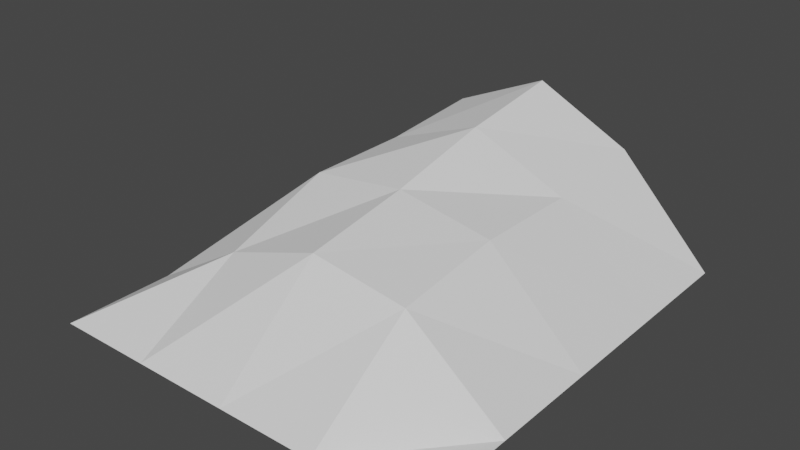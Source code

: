 # Source: Blanket.blend  (saved by Blender 3.3.6; exported with 4.5.12 LTS)
import bpy
from mathutils import Matrix  # noqa: F401  (used for matrix-valued properties, if any)

bpy.ops.wm.read_factory_settings(use_empty=True)
scene = bpy.context.scene
scene.name = 'Scene'

# ---- collections
col_collection = bpy.data.collections.new('Collection'); scene.collection.children.link(col_collection)

# ---- world
world_world = bpy.data.worlds.new('World'); scene.world = world_world
world_world.use_nodes = True; world_world.node_tree.nodes.clear()
_N = world_world.node_tree.nodes; _L = world_world.node_tree.links
n0 = _N.new('ShaderNodeOutputWorld'); n0.name = 'World Output'; n0.location = (300, 300)
n1 = _N.new('ShaderNodeBackground'); n1.name = 'Background'; n1.location = (10, 300)
n1.inputs[0].default_value = (0.05088, 0.05088, 0.05088, 1.0)
_L.new(n1.outputs[0], n0.inputs[0])
n0.is_active_output = True
world_world.color = (0.05088, 0.05088, 0.05088)
world_world.use_sun_shadow = False
world_world.sun_shadow_jitter_overblur = 0.0

# ---- meshes
me_plane = bpy.data.meshes.new('Plane')
me_plane.from_pydata([(-0.7154, -0.8106, 0.0), (0.7154, -0.8106, 0.0), (-0.7154, 0.8106, 0.0), (0.7154, 0.8106, 0.0), (-0.7154, 0.4053, 0.0), (-0.7154, 0.0, 0.0), (-0.7154, -0.4053, 0.0), (-0.3577, -0.8106, 0.0), (0.0, -0.8106, 0.0), (0.3577, -0.8106, 0.0), (0.7154, -0.4053, 0.0), (0.7154, 0.0, 0.0), (0.7154, 0.4053, 0.0), (0.3577, 0.8106, 0.3716), (0.0, 0.8106, 0.5472), (-0.3577, 0.8106, 0.3904), (-0.3577, -0.4053, 0.2178), (-0.3577, 0.0, 0.3575), (-0.3577, 0.4053, 0.3575), (0.0, -0.4053, 0.3391), (0.0, 0.0, 0.4023), (0.0, 0.4053, 0.4912), (0.3577, -0.4053, 0.2866), (0.3577, 0.0, 0.3387), (0.3577, 0.4053, 0.3331)], [], [(24, 12, 3, 13), (4, 18, 15, 2), (18, 21, 14, 15), (21, 24, 13, 14), (0, 7, 16, 6), (6, 16, 17, 5), (5, 17, 18, 4), (7, 8, 19, 16), (16, 19, 20, 17), (17, 20, 21, 18), (8, 9, 22, 19), (19, 22, 23, 20), (20, 23, 24, 21), (9, 1, 10, 22), (22, 10, 11, 23), (23, 11, 12, 24)])
_uv = me_plane.uv_layers.new(name='UVMap')
_uv.uv.foreach_set('vector', [0.75, 0.75, 1.0, 0.75, 1.0, 1.0, 0.75, 1.0, 0.0, 0.75, 0.25, 0.75, 0.25, 1.0, 0.0, 1.0, 0.25, 0.75, 0.5, 0.75, 0.5, 1.0, 0.25, 1.0, 0.5, 0.75, 0.75, 0.75, 0.75, 1.0, 0.5, 1.0, 0.0, 0.0, 0.25, 0.0, 0.25, 0.25, 0.0, 0.25, 0.0, 0.25, 0.25, 0.25, 0.25, 0.5, 0.0, 0.5, 0.0, 0.5, 0.25, 0.5, 0.25, 0.75, 0.0, 0.75, 0.25, 0.0, 0.5, 0.0, 0.5, 0.25, 0.25, 0.25, 0.25, 0.25, 0.5, 0.25, 0.5, 0.5, 0.25, 0.5, 0.25, 0.5, 0.5, 0.5, 0.5, 0.75, 0.25, 0.75, 0.5, 0.0, 0.75, 0.0, 0.75, 0.25, 0.5, 0.25, 0.5, 0.25, 0.75, 0.25, 0.75, 0.5, 0.5, 0.5, 0.5, 0.5, 0.75, 0.5, 0.75, 0.75, 0.5, 0.75, 0.75, 0.0, 1.0, 0.0, 1.0, 0.25, 0.75, 0.25, 0.75, 0.25, 1.0, 0.25, 1.0, 0.5, 0.75, 0.5, 0.75, 0.5, 1.0, 0.5, 1.0, 0.75, 0.75, 0.75])
me_plane.update()

# ---- objects
ob_plane = bpy.data.objects.new('Plane', me_plane)

# ---- transforms, parenting, visibility, modifiers, constraints
ob_plane.location = (0.0, 0.0, 0.0)

# ---- collection membership
col_collection.objects.link(ob_plane)

# ---- scene / render settings (as saved in the file)
scene.frame_start = 1; scene.frame_end = 250; scene.frame_set(1)
scene.render.engine = 'BLENDER_EEVEE_NEXT'
scene.cycles.sampling_pattern = 'TABULATED_SOBOL'
scene.cycles.use_light_tree = False
scene.view_settings.view_transform = 'Filmic'
bpy.context.view_layer.update()

# ---- added for rendering (the .blend has no active camera and no usable light): camera, sun
cam_auto = bpy.data.cameras.new('AutoCamera')
cam_auto.lens = 50.0
cam_auto.sensor_width = 36.0
cam_auto.clip_end = 1000.0
ob_auto_camera = bpy.data.objects.new('AutoCamera', cam_auto)
scene.collection.objects.link(ob_auto_camera)
ob_auto_camera.location = (2.06369, -2.47643, 1.92457)
ob_auto_camera.rotation_euler = (1.09748, -7.21219e-08, 0.694738)
scene.camera = ob_auto_camera
light_auto_sun = bpy.data.lights.new('AutoSun', 'SUN')
light_auto_sun.energy = 3.0
light_auto_sun.angle = 0.0523599
ob_auto_sun = bpy.data.objects.new('AutoSun', light_auto_sun)
scene.collection.objects.link(ob_auto_sun)
ob_auto_sun.rotation_euler = (0.872665, 0.174533, 0.523599)
bpy.context.view_layer.update()
